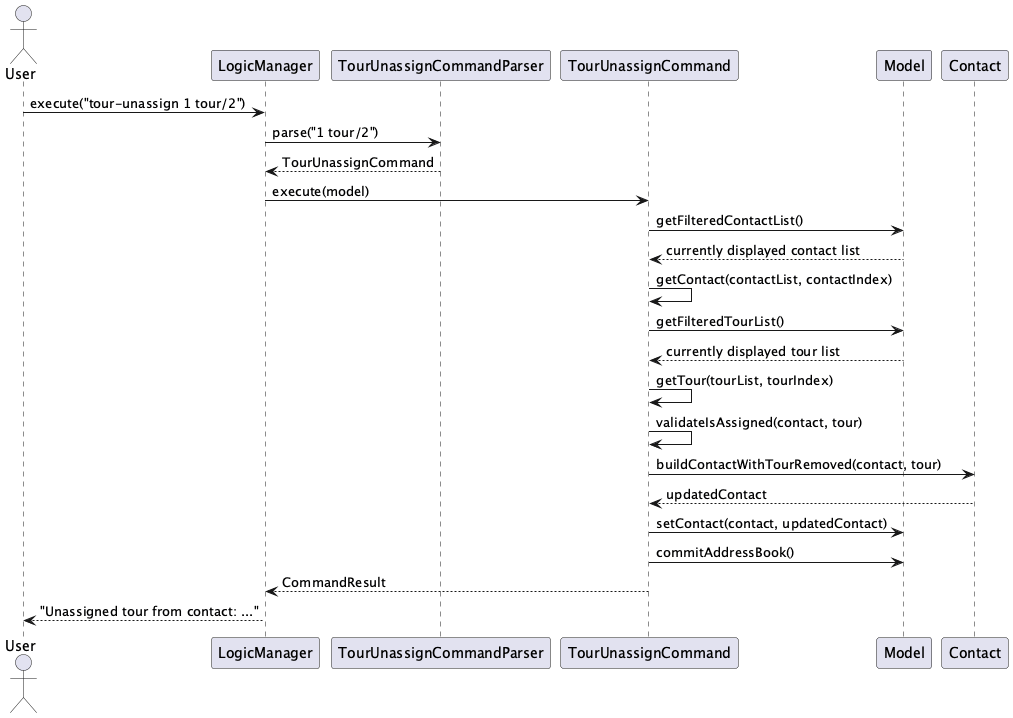

The diagram above was rendered by PlantUML. Its source (embedded in the PNG):
@startuml
actor User
participant "LogicManager" as Logic
participant "TourUnassignCommandParser" as Parser
participant "TourUnassignCommand" as Command
participant "Model" as Model
participant "Contact" as Contact

User -> Logic : execute("tour-unassign 1 tour/2")
Logic -> Parser : parse("1 tour/2")
Parser --> Logic : TourUnassignCommand

Logic -> Command : execute(model)
Command -> Model : getFilteredContactList()
Model --> Command : currently displayed contact list
Command -> Command : getContact(contactList, contactIndex)
Command -> Model : getFilteredTourList()
Model --> Command : currently displayed tour list
Command -> Command : getTour(tourList, tourIndex)
Command -> Command : validateIsAssigned(contact, tour)
Command -> Contact : buildContactWithTourRemoved(contact, tour)
Contact --> Command : updatedContact
Command -> Model : setContact(contact, updatedContact)
Command -> Model : commitAddressBook()
Command --> Logic : CommandResult
Logic --> User : "Unassigned tour from contact: ..."
@enduml